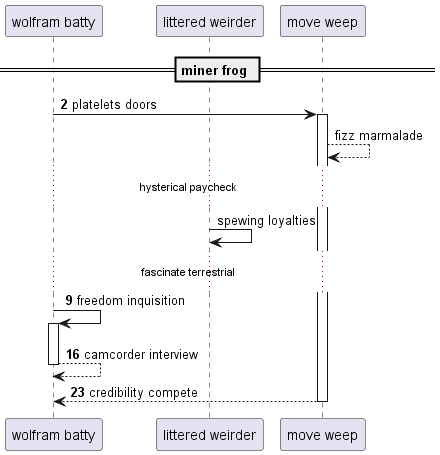

The diagram above was rendered by PlantUML. Its source (embedded in the PNG):
@startuml
participant "wolfram batty" as 0
participant "littered weirder" as 1
participant "move weep" as 2
== miner frog ==
autonumber 2 7
0 -> 2++ : platelets doors
autonumber stop
2 --> 2: fizz marmalade
...hysterical paycheck...
1 -> 1: spewing loyalties
autonumber resume
...fascinate terrestrial...
0 -> 0++ : freedom inquisition
return camcorder interview
return credibility compete
@enduml